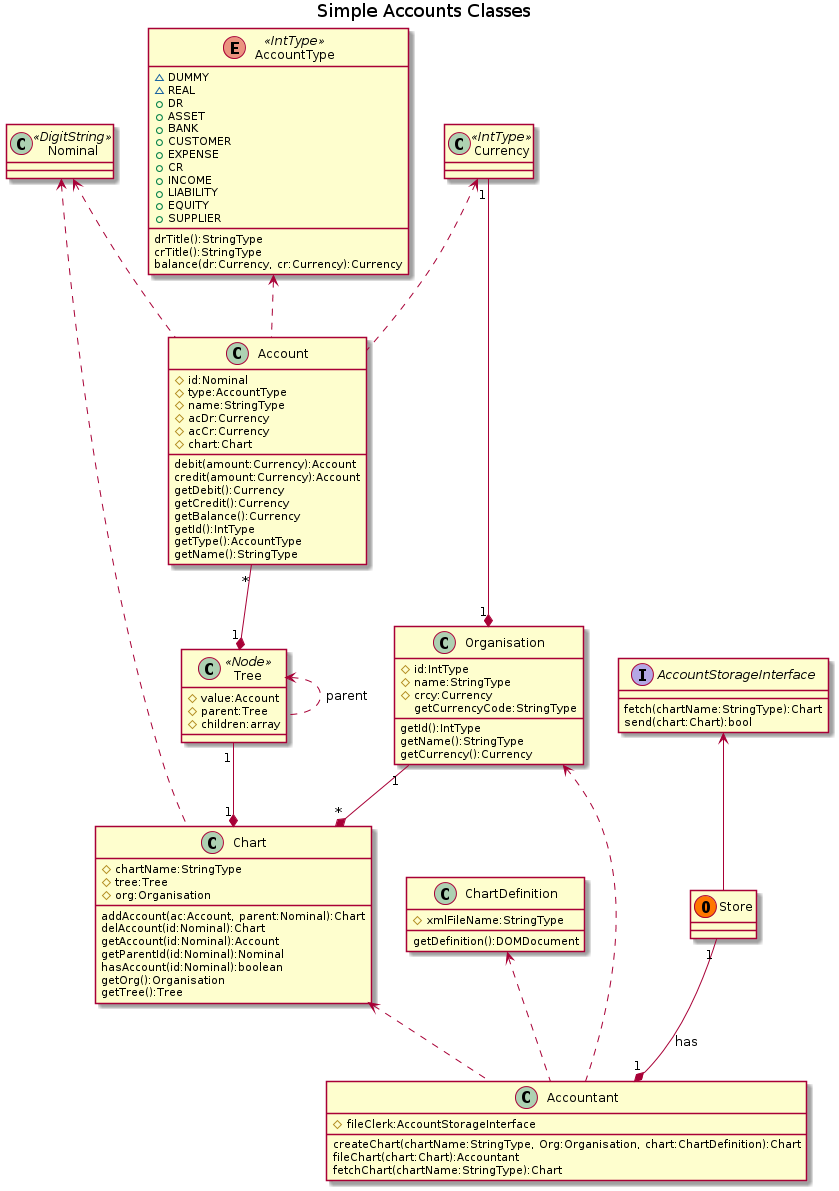

The diagram above was rendered by PlantUML. Its source (embedded in the PNG):
@startuml
title Simple Accounts Classes

enum AccountType << IntType >> {
    ~DUMMY
    ~REAL
    +DR
        +ASSET
            +BANK
            +CUSTOMER
        +EXPENSE
    +CR
        +INCOME
        +LIABILITY
            +EQUITY
            +SUPPLIER
    drTitle():StringType
    crTitle():StringType
    balance(dr:Currency, cr:Currency):Currency
}

class Nominal <<DigitString>>

class Account {
    #id:Nominal
    #type:AccountType
    #name:StringType
    #acDr:Currency
    #acCr:Currency
    #chart:Chart
    debit(amount:Currency):Account
    credit(amount:Currency):Account
    getDebit():Currency
    getCredit():Currency
    getBalance():Currency
    getId():IntType
    getType():AccountType
    getName():StringType
}

class Tree <<Node>> {
    #value:Account
    #parent:Tree
    #children:array
}

class Chart {
    #chartName:StringType
    #tree:Tree
    #org:Organisation
    addAccount(ac:Account, parent:Nominal):Chart
    delAccount(id:Nominal):Chart
    getAccount(id:Nominal):Account
    getParentId(id:Nominal):Nominal
    hasAccount(id:Nominal):boolean
    getOrg():Organisation
    getTree():Tree
}

class ChartDefinition {
    #xmlFileName:StringType
    getDefinition():DOMDocument
}

class Organisation {
    #id:IntType
    #name:StringType
    #crcy:Currency
    getId():IntType
    getName():StringType
    getCurrency():Currency
    getCurrencyCode:StringType
}

class Accountant {
    #fileClerk:AccountStorageInterface
    createChart(chartName:StringType, Org:Organisation, chart:ChartDefinition):Chart
    fileChart(chart:Chart):Accountant
    fetchChart(chartName:StringType):Chart
}

interface AccountStorageInterface {
    fetch(chartName:StringType):Chart
    send(chart:Chart):bool
}

class Currency << IntType >>

class Store << (O,#FF7700) >>

AccountStorageInterface <-- Store
Store "1" --* "1" Accountant : has
ChartDefinition <.. Accountant
Organisation <.. Accountant
Chart <.. Accountant
Organisation "1" --* "*" Chart
Tree "1" --* "1" Chart
Nominal <.. Chart
Account "*" --* "1" Tree
Tree <.. Tree : parent
AccountType <.. Account
Nominal <.. Account
Currency <.. Account
Currency "1" --* "1" Organisation

@enduml